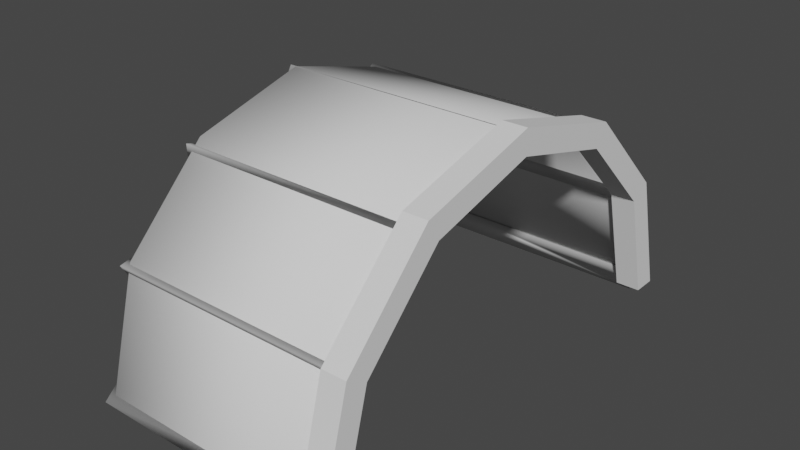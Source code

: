 # Source: untitled.blend  (saved by Blender 2.83.21; exported with 4.5.12 LTS)
import bpy
from mathutils import Matrix  # noqa: F401  (used for matrix-valued properties, if any)

bpy.ops.wm.read_factory_settings(use_empty=True)
scene = bpy.context.scene
scene.name = 'Scene'

# ---- collections
col_collection = bpy.data.collections.new('Collection'); scene.collection.children.link(col_collection)

# ---- world
world_world = bpy.data.worlds.new('World'); scene.world = world_world
world_world.use_nodes = True; world_world.node_tree.nodes.clear()
_N = world_world.node_tree.nodes; _L = world_world.node_tree.links
n0 = _N.new('ShaderNodeOutputWorld'); n0.name = 'World Output'; n0.location = (300, 300)
n1 = _N.new('ShaderNodeBackground'); n1.name = 'Background'; n1.location = (10, 300)
n1.inputs[0].default_value = (0.05088, 0.05088, 0.05088, 1.0)
_L.new(n1.outputs[0], n0.inputs[0])
n0.is_active_output = True
world_world.color = (0.05088, 0.05088, 0.05088)
world_world.use_sun_shadow = False
world_world.sun_shadow_jitter_overblur = 0.0

# ---- meshes
me_cylinder_001 = bpy.data.meshes.new('Cylinder.001')
me_cylinder_001.from_pydata([(-2.0, -1.956, 9.435e-09), (-3.001e-07, -1.956, -1.416e-07), (-2.0, -1.84, 0.106), (-2.0, -1.84, -0.06722), (-2.89e-07, -1.84, -0.06722), (-2.0, -1.037, 1.659), (-2.0, -0.8849, 1.616), (-2.0, -1.032, 1.524), (-2.0, -1.694, 0.9781), (-2.0, -1.54, 1.012), (-2.0, -1.627, 0.8616), (-2.0, 9.435e-09, 1.956), (-2.0, 0.106, 1.84), (-2.0, -0.06722, 1.84), (-2.0, 0.9184, 1.727), (-2.0, 0.9572, 1.574), (-2.0, 0.8043, 1.656), (-2.0, 1.694, 0.9781), (-2.0, 1.646, 0.828), (-2.0, 1.559, 0.978), (-2.0, 1.955, 0.06827), (-2.0, 1.842, -0.04172), (-4.744e-10, 1.842, -0.04172), (-2.0, 1.836, 0.1314), (-0.1, 2.0, -7.55e-09), (0.1, 2.0, 7.55e-09), (-0.1, -2.0, -3.095e-07), (0.1, -2.0, -2.944e-07), (-0.1, -1.732, 1.0), (0.1, -1.732, 1.0), (-0.1, -1.0, 1.732), (0.1, -1.0, 1.732), (-0.1, -9.298e-07, 2.0), (0.1, -9.298e-07, 2.0), (-0.1, 1.0, 1.732), (0.1, 1.0, 1.732), (-0.1, 1.732, 1.0), (0.1, 1.732, 1.0), (0.1, 1.8, 7.55e-09), (-0.1, 1.8, -7.55e-09), (0.1, 1.559, 0.9), (-0.1, 1.559, 0.9), (0.1, 0.9, 1.559), (-0.1, 0.9, 1.559), (-0.1, -8.368e-07, 1.8), (0.1, -8.368e-07, 1.8), (0.1, -1.8, -2.642e-07), (-0.1, -1.8, -2.793e-07), (0.1, -1.559, 0.9), (-0.1, -1.559, 0.9), (0.1, -0.9, 1.559), (-0.1, -0.9, 1.559), (-0.1, 1.955, 0.06827), (-0.1, 1.885, -7.55e-09), (-3.096e-09, 1.885, 1.863e-09), (-3.71e-09, 1.841, -2.801e-16), (-0.1, 1.836, 0.1314), (-0.1, 1.841, -7.55e-09), (-0.1, 1.559, 0.978), (-0.1, 1.646, 0.828), (-0.1, 1.694, 0.9781), (-0.1, 0.9184, 1.727), (-0.1, 0.9572, 1.574), (-0.1, 0.8043, 1.656), (-0.1, -0.06722, 1.84), (-0.1, 0.106, 1.84), (-0.1, -1.34e-07, 1.956), (-0.1, -1.627, 0.8616), (-0.1, -1.54, 1.012), (-0.1, -1.694, 0.9781), (-0.1, -1.032, 1.524), (-0.1, -0.8849, 1.616), (-0.1, -1.037, 1.659), (-0.1, -1.84, 0.106), (-2.84e-07, -1.84, -2.868e-07), (-0.1, -1.84, -2.853e-07), (-0.1, -1.956, -3.029e-07)], [], [(0, 76, 73, 2), (2, 73, 75, 74, 4, 3), (3, 4, 1, 76, 0), (0, 2, 3), (5, 72, 71, 6), (6, 71, 70, 7), (7, 70, 72, 5), (5, 6, 7), (8, 69, 68, 9), (9, 68, 67, 10), (10, 67, 69, 8), (8, 9, 10), (11, 66, 65, 12), (12, 65, 64, 13), (13, 64, 66, 11), (11, 12, 13), (14, 61, 62, 15), (15, 62, 63, 16), (16, 63, 61, 14), (14, 15, 16), (17, 60, 59, 18), (18, 59, 58, 19), (19, 58, 60, 17), (17, 18, 19), (20, 52, 53, 54, 22, 21), (21, 22, 55, 57, 56, 23), (22, 54, 55), (23, 56, 52, 20), (20, 21, 23), (26, 27, 29, 28), (28, 29, 31, 30), (30, 31, 33, 32), (32, 33, 35, 34), (27, 46, 48, 50, 45, 42, 40, 38, 25, 37, 35, 33, 31, 29), (34, 35, 37, 36), (36, 37, 25, 24), (24, 25, 38, 39, 57, 55, 54, 53), (24, 53, 52, 56, 57, 39, 59, 60, 36), (51, 50, 48, 49), (41, 40, 42, 43), (39, 38, 40, 41), (44, 45, 50, 51), (47, 46, 27, 26, 76, 1, 74, 75), (43, 42, 45, 44), (49, 48, 46, 47), (36, 60, 58, 59, 39, 41, 43, 62, 61, 34), (34, 61, 63, 62, 43, 44, 64, 65, 66, 32), (32, 66, 64, 44, 51, 49, 70, 71, 72, 30), (30, 68, 69, 67, 47, 75, 73, 76, 26, 28), (30, 72, 70, 49, 47, 67, 68), (74, 1, 4)])
me_cylinder_001.polygons.foreach_set('use_smooth', [1, 1, 1, 1, 1, 1, 1, 1, 1, 1, 1, 1, 1, 1, 1, 1, 1, 1, 1, 1, 1, 1, 1, 1, 1, 1, 1, 1, 1, 0, 0, 0, 0, 0, 0, 0, 0, 0, 0, 0, 0, 0, 0, 0, 0, 0, 0, 0, 0, 0, 1])
_uv = me_cylinder_001.uv_layers.new(name='UVMap')
_uv.uv.foreach_set('vector', [-0.8075, -1.449, 1.093, -1.449, 1.093, -1.332, -0.8075, -1.332, -0.8075, -0.3743, 1.093, -0.3743, 1.093, -0.4803, 1.193, -0.4803, 1.193, -0.5475, -0.8075, -0.5475, -0.8075, -1.332, 1.193, -1.332, 1.193, -1.449, 1.093, -1.449, -0.8075, -1.449, -1.449, -0.4803, -1.332, -0.3743, -1.332, -0.5475, -0.8075, -0.5292, 1.093, -0.5292, 1.093, -0.3774, -0.8075, -0.3774, -0.8075, -0.3774, 1.093, -0.3774, 1.093, -0.5243, -0.8075, -0.5243, -0.8075, 1.044, 1.093, 1.044, 1.093, 1.179, -0.8075, 1.179, -0.5292, 1.179, -0.3774, 1.136, -0.5243, 1.044, -0.8075, -1.187, 1.093, -1.187, 1.093, -1.033, -0.8075, -1.033, -0.8075, 0.5313, 1.093, 0.5313, 1.093, 0.3813, -0.8075, 0.3813, -0.8075, 0.3813, 1.093, 0.3813, 1.093, 0.4978, -0.8075, 0.4978, -1.187, 0.4978, -1.033, 0.5313, -1.119, 0.3813, -0.8075, 1.476, 1.093, 1.476, 1.093, 1.359, -0.8075, 1.359, -0.8075, 0.6135, 1.093, 0.6135, 1.093, 0.4403, -0.8075, 0.4403, -0.8075, 1.359, 1.093, 1.359, 1.093, 1.476, -0.8075, 1.476, 0.5075, 1.476, 0.6135, 1.359, 0.4403, 1.359, -0.8075, 1.247, 1.093, 1.247, 1.093, 1.094, -0.8075, 1.094, -0.8075, 1.465, 1.093, 1.465, 1.093, 1.312, -0.8075, 1.312, -0.8075, 1.312, 1.093, 1.312, 1.093, 1.426, -0.8075, 1.426, 1.426, 1.247, 1.465, 1.094, 1.312, 1.175, -0.8075, 0.4978, 1.093, 0.4978, 1.093, 0.3477, -0.8075, 0.3477, -0.8075, 0.3477, 1.093, 0.3477, 1.093, 0.4977, -0.8075, 0.4977, -0.8075, 2.067, 1.093, 2.067, 1.093, 2.202, -0.8075, 2.202, 2.202, 0.4978, 2.154, 0.3477, 2.067, 0.4977, -0.8075, 2.463, 1.093, 2.463, 1.093, 2.392, 1.193, 2.392, 1.193, 2.35, -0.8075, 2.35, -0.8075, -0.522, 1.193, -0.522, 1.193, -0.4803, 1.093, -0.4803, 1.093, -0.3489, -0.8075, -0.3489, 2.35, -0.522, 2.392, -0.4803, 2.348, -0.4803, -0.8075, 2.344, 1.093, 2.344, 1.093, 2.463, -0.8075, 2.463, 2.463, -0.412, 2.35, -0.522, 2.344, -0.3489, 1.093, -0.4803, 1.293, -0.4803, 1.293, 0.5197, 1.093, 0.5197, 1.093, 0.5197, 1.293, 0.5197, 1.293, 1.252, 1.093, 1.252, 1.093, -0.4925, 1.293, -0.4925, 1.293, 0.5075, 1.093, 0.5075, 1.093, 0.5075, 1.293, 0.5075, 1.293, 1.507, 1.093, 1.507, -1.493, -0.4803, -1.293, -0.4803, -1.051, 0.4197, -0.3925, 1.079, 0.5075, 1.32, 1.407, 1.079, 2.066, 0.4197, 2.307, -0.4803, 2.507, -0.4803, 2.24, 0.5197, 1.507, 1.252, 0.5075, 1.52, -0.4925, 1.252, -1.225, 0.5197, 1.093, 1.507, 1.293, 1.507, 1.293, 2.24, 1.093, 2.24, 1.093, 0.5197, 1.293, 0.5197, 1.293, -0.4803, 1.093, -0.4803, 1.093, 2.507, 1.293, 2.507, 1.293, 2.307, 1.093, 2.307, 1.093, 2.348, 1.193, 2.348, 1.193, 2.392, 1.093, 2.392, 2.507, -0.4803, 2.392, -0.4803, 2.463, -0.412, 2.344, -0.3489, 2.348, -0.4803, 2.307, -0.4803, 2.154, 0.3477, 2.202, 0.4978, 2.24, 0.5197, 1.093, 1.079, 1.293, 1.079, 1.293, 0.4197, 1.093, 0.4197, 1.093, 2.066, 1.293, 2.066, 1.293, 1.407, 1.093, 1.407, 1.093, -0.4803, 1.293, -0.4803, 1.293, 0.4197, 1.093, 0.4197, 1.093, 0.5075, 1.293, 0.5075, 1.293, -0.3925, 1.093, -0.3925, 1.093, -1.293, 1.293, -1.293, 1.293, -1.493, 1.093, -1.493, 1.093, -1.449, 1.193, -1.449, 1.193, -1.332, 1.093, -1.332, 1.093, 1.407, 1.293, 1.407, 1.293, 0.5075, 1.093, 0.5075, 1.093, 0.4197, 1.293, 0.4197, 1.293, -0.4803, 1.093, -0.4803, 2.24, 0.5197, 2.202, 0.4978, 2.067, 0.4977, 2.154, 0.3477, 2.307, -0.4803, 2.066, 0.4197, 1.407, 1.079, 1.465, 1.094, 1.426, 1.247, 1.507, 1.252, 1.507, 1.252, 1.426, 1.247, 1.312, 1.175, 1.465, 1.094, 1.407, 1.079, 0.5075, 1.32, 0.4403, 1.359, 0.6135, 1.359, 0.5075, 1.476, 0.5075, 1.52, 0.5075, 1.52, 0.5075, 1.476, 0.4403, 1.359, 0.5075, 1.32, -0.3925, 1.079, -1.051, 0.4197, -0.5243, 1.044, -0.3774, 1.136, -0.5292, 1.179, -0.4925, 1.252, -0.4925, 1.252, -1.033, 0.5313, -1.187, 0.4978, -1.119, 0.3813, -1.293, -0.4803, -1.332, -0.4803, -1.332, -0.3743, -1.449, -0.4803, -1.493, -0.4803, -1.225, 0.5197, -0.4925, 1.252, -0.5292, 1.179, -0.5243, 1.044, -1.051, 0.4197, -1.293, -0.4803, -1.119, 0.3813, -1.033, 0.5313, -1.332, -0.4803, -1.449, -0.4803, -1.332, -0.5475])
me_cylinder_001.use_remesh_fix_poles = True
me_cylinder_001.use_remesh_preserve_attributes = False
me_cylinder_001.use_mirror_vertex_groups = False
me_cylinder_001.update()
me_cylinder_017 = bpy.data.meshes.new('Cylinder.017')
me_cylinder_017.from_pydata([(-1.95, 1.9, 0.05331), (-0.05, 1.9, 0.05332), (-1.95, -1.9, 0.05331), (-0.05, -1.9, 0.05331), (-1.95, -1.645, 1.003), (-0.05, -1.645, 1.003), (-1.95, -0.95, 1.699), (-0.05, -0.95, 1.699), (-1.95, -9.072e-07, 1.953), (-0.05, -9.072e-07, 1.953), (-1.95, 0.95, 1.699), (-0.05, 0.95, 1.699), (-1.95, 1.645, 1.003), (-0.05, 1.645, 1.003), (-0.05, 1.89, -0.04798), (-1.95, 1.89, -0.04798), (-0.05, 1.637, 0.897), (-1.95, 1.637, 0.897), (-0.05, 0.945, 1.589), (-1.95, 0.945, 1.589), (-1.95, -8.523e-07, 1.842), (-0.05, -8.523e-07, 1.842), (-0.05, -1.89, -0.04798), (-1.95, -1.89, -0.04798), (-0.05, -1.637, 0.897), (-1.95, -1.637, 0.897), (-0.05, -0.945, 1.589), (-1.95, -0.945, 1.589)], [], [(2, 3, 5, 4), (4, 5, 7, 6), (6, 7, 9, 8), (8, 9, 11, 10), (3, 22, 24, 26, 21, 18, 16, 14, 1, 13, 11, 9, 7, 5), (10, 11, 13, 12), (12, 13, 1, 0), (1, 14, 15, 0), (27, 26, 24, 25), (17, 16, 18, 19), (15, 14, 16, 17), (20, 21, 26, 27), (22, 3, 2, 23), (19, 18, 21, 20), (25, 24, 22, 23), (4, 6, 8, 10, 12, 0, 15, 17, 19, 20, 27, 25, 23, 2)])
me_cylinder_017.polygons.foreach_set('use_smooth', [True] * 16)
_uv = me_cylinder_017.uv_layers.new(name='UVMap')
_uv.uv.foreach_set('vector', [0.025, 0.02016, 0.975, 0.02016, 0.975, 0.4952, 0.025, 0.4952, 0.025, 0.4952, 0.975, 0.4952, 0.975, 0.8429, 0.025, 0.8429, 0.025, 0.025, 0.975, 0.025, 0.975, 0.5, 0.025, 0.5, 0.025, 0.5, 0.975, 0.5, 0.975, 0.975, 0.025, 0.975, -0.45, 0.02016, -0.445, -0.03048, -0.3184, 0.442, 0.0275, 0.7879, 0.5, 0.9145, 0.9725, 0.7879, 1.318, 0.442, 1.445, -0.03048, 1.45, 0.02016, 1.323, 0.4952, 0.975, 0.8429, 0.5, 0.9702, 0.025, 0.8429, -0.3227, 0.4952, 0.025, 0.975, 0.975, 0.975, 0.975, 1.323, 0.025, 1.323, 0.025, 0.4952, 0.975, 0.4952, 0.975, 0.02016, 0.025, 0.02016, 0.975, 0.02016, 0.975, -0.03048, 0.025, -0.03048, 0.025, 0.02016, 0.025, 0.7879, 0.975, 0.7879, 0.975, 0.442, 0.025, 0.442, 0.025, 1.318, 0.975, 1.318, 0.975, 0.9725, 0.025, 0.9725, 0.025, -0.03048, 0.975, -0.03048, 0.975, 0.442, 0.025, 0.442, 0.025, 0.5, 0.975, 0.5, 0.975, 0.0275, 0.025, 0.0275, 0.975, -0.03048, 0.975, 0.02016, 0.025, 0.02016, 0.025, -0.03048, 0.025, 0.9725, 0.975, 0.9725, 0.975, 0.5, 0.025, 0.5, 0.025, 0.442, 0.975, 0.442, 0.975, -0.03048, 0.025, -0.03048, -0.3227, 0.4952, 0.025, 0.8429, 0.5, 0.9702, 0.975, 0.8429, 1.323, 0.4952, 1.45, 0.02016, 1.445, -0.03048, 1.318, 0.442, 0.9725, 0.7879, 0.5, 0.9145, 0.0275, 0.7879, -0.3184, 0.442, -0.445, -0.03048, -0.45, 0.02016])
me_cylinder_017.use_remesh_fix_poles = True
me_cylinder_017.use_remesh_preserve_attributes = False
me_cylinder_017.use_mirror_vertex_groups = False
me_cylinder_017.update()

# ---- objects
ob_curvedroof = bpy.data.objects.new('CurvedRoof', me_cylinder_001)
ob_glasscylinder = bpy.data.objects.new('GlassCylinder', me_cylinder_017)

# ---- transforms, parenting, visibility, modifiers, constraints
ob_curvedroof.location = (0.0, 0.0, 0.0)
ob_curvedroof.lineart.crease_threshold = 0.0
ob_glasscylinder.location = (0.0, 0.0, 0.0)
ob_glasscylinder.lineart.crease_threshold = 0.0

# ---- collection membership
col_collection.objects.link(ob_curvedroof)
col_collection.objects.link(ob_glasscylinder)

# ---- scene / render settings (as saved in the file)
scene.frame_start = 1; scene.frame_end = 250; scene.frame_set(1)
scene.render.engine = 'BLENDER_EEVEE_NEXT'
scene.cycles.use_denoising = False
scene.cycles.samples = 128
scene.cycles.sampling_pattern = 'TABULATED_SOBOL'
scene.cycles.use_adaptive_sampling = False
scene.cycles.use_light_tree = False
scene.view_settings.view_transform = 'Filmic'
bpy.context.view_layer.update()

# ---- added for rendering (the .blend has no active camera and no usable light): camera, sun
cam_auto = bpy.data.cameras.new('AutoCamera')
cam_auto.lens = 50.0
cam_auto.sensor_width = 36.0
cam_auto.clip_end = 1000.0
ob_auto_camera = bpy.data.objects.new('AutoCamera', cam_auto)
scene.collection.objects.link(ob_auto_camera)
ob_auto_camera.location = (3.64674, -5.51609, 4.64378)
ob_auto_camera.rotation_euler = (1.09748, -7.21219e-08, 0.694738)
scene.camera = ob_auto_camera
light_auto_sun = bpy.data.lights.new('AutoSun', 'SUN')
light_auto_sun.energy = 3.0
light_auto_sun.angle = 0.0523599
ob_auto_sun = bpy.data.objects.new('AutoSun', light_auto_sun)
scene.collection.objects.link(ob_auto_sun)
ob_auto_sun.rotation_euler = (0.872665, 0.174533, 0.523599)
bpy.context.view_layer.update()
